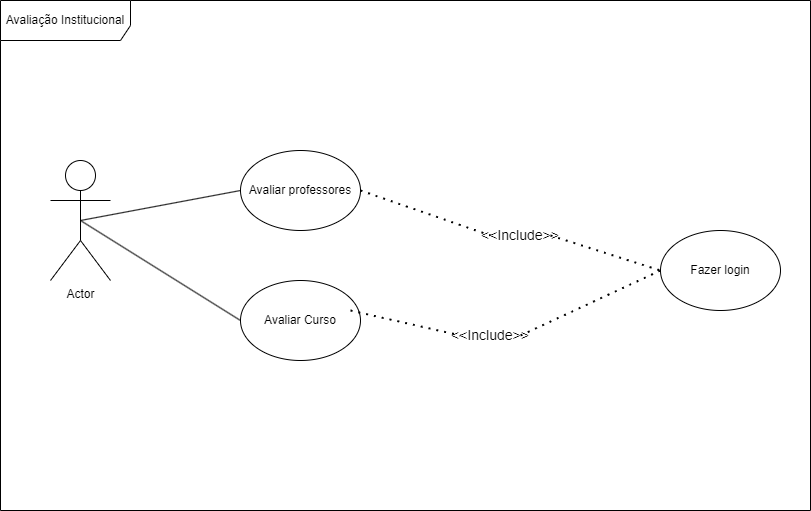

The diagram above was exported from draw.io. Its source (the exported page's mxGraphModel, read from the mxfile embedded in the PNG):
<mxGraphModel dx="1186" dy="611" grid="0" gridSize="10" guides="1" tooltips="1" connect="1" arrows="1" fold="1" page="0" pageScale="1" pageWidth="827" pageHeight="1169" math="0" shadow="0">
  <root>
    <mxCell id="0" />
    <mxCell id="1" parent="0" />
    <mxCell id="kytfCRGkbE-fq-hH1LRl-1" value="Avaliação Institucional" style="shape=umlFrame;whiteSpace=wrap;html=1;pointerEvents=0;width=130;height=40;" vertex="1" parent="1">
      <mxGeometry x="130" width="810" height="510" as="geometry" />
    </mxCell>
    <mxCell id="kytfCRGkbE-fq-hH1LRl-2" value="Actor" style="shape=umlActor;verticalLabelPosition=bottom;verticalAlign=top;html=1;" vertex="1" parent="1">
      <mxGeometry x="180" y="160" width="60" height="120" as="geometry" />
    </mxCell>
    <mxCell id="kytfCRGkbE-fq-hH1LRl-3" value="Avaliar professores" style="ellipse;whiteSpace=wrap;html=1;" vertex="1" parent="1">
      <mxGeometry x="370" y="150" width="120" height="80" as="geometry" />
    </mxCell>
    <mxCell id="kytfCRGkbE-fq-hH1LRl-4" value="Avaliar Curso" style="ellipse;whiteSpace=wrap;html=1;" vertex="1" parent="1">
      <mxGeometry x="370" y="280" width="120" height="80" as="geometry" />
    </mxCell>
    <mxCell id="kytfCRGkbE-fq-hH1LRl-5" value="" style="endArrow=none;html=1;rounded=0;exitX=0.5;exitY=0.5;exitDx=0;exitDy=0;exitPerimeter=0;entryX=0;entryY=0.5;entryDx=0;entryDy=0;" edge="1" parent="1" source="kytfCRGkbE-fq-hH1LRl-2" target="kytfCRGkbE-fq-hH1LRl-3">
      <mxGeometry width="50" height="50" relative="1" as="geometry">
        <mxPoint x="220" y="230" as="sourcePoint" />
        <mxPoint x="380" y="90" as="targetPoint" />
      </mxGeometry>
    </mxCell>
    <mxCell id="kytfCRGkbE-fq-hH1LRl-6" value="" style="endArrow=none;html=1;rounded=0;entryX=0;entryY=0.5;entryDx=0;entryDy=0;" edge="1" parent="1" target="kytfCRGkbE-fq-hH1LRl-4">
      <mxGeometry width="50" height="50" relative="1" as="geometry">
        <mxPoint x="210" y="220" as="sourcePoint" />
        <mxPoint x="390" y="100" as="targetPoint" />
      </mxGeometry>
    </mxCell>
    <mxCell id="kytfCRGkbE-fq-hH1LRl-7" value="Fazer login" style="ellipse;whiteSpace=wrap;html=1;" vertex="1" parent="1">
      <mxGeometry x="790" y="230" width="120" height="80" as="geometry" />
    </mxCell>
    <mxCell id="kytfCRGkbE-fq-hH1LRl-8" value="" style="endArrow=none;dashed=1;html=1;dashPattern=1 3;strokeWidth=2;rounded=0;exitX=1;exitY=0.5;exitDx=0;exitDy=0;entryX=0;entryY=0.5;entryDx=0;entryDy=0;" edge="1" parent="1" source="kytfCRGkbE-fq-hH1LRl-3" target="kytfCRGkbE-fq-hH1LRl-9">
      <mxGeometry width="50" height="50" relative="1" as="geometry">
        <mxPoint x="500" y="190" as="sourcePoint" />
        <mxPoint x="570" y="150" as="targetPoint" />
      </mxGeometry>
    </mxCell>
    <mxCell id="kytfCRGkbE-fq-hH1LRl-9" value="&lt;font style=&quot;font-size: 14px;&quot;&gt;&amp;lt;&amp;lt;Include&amp;gt;&amp;gt;&lt;/font&gt;" style="text;html=1;align=center;verticalAlign=middle;whiteSpace=wrap;rounded=0;" vertex="1" parent="1">
      <mxGeometry x="620" y="220" width="60" height="30" as="geometry" />
    </mxCell>
    <mxCell id="kytfCRGkbE-fq-hH1LRl-10" value="" style="endArrow=none;dashed=1;html=1;dashPattern=1 3;strokeWidth=2;rounded=0;exitX=1;exitY=0.5;exitDx=0;exitDy=0;entryX=0;entryY=0.5;entryDx=0;entryDy=0;" edge="1" parent="1" source="kytfCRGkbE-fq-hH1LRl-9" target="kytfCRGkbE-fq-hH1LRl-7">
      <mxGeometry width="50" height="50" relative="1" as="geometry">
        <mxPoint x="710" y="270" as="sourcePoint" />
        <mxPoint x="760" y="280" as="targetPoint" />
      </mxGeometry>
    </mxCell>
    <mxCell id="kytfCRGkbE-fq-hH1LRl-11" value="" style="endArrow=none;dashed=1;html=1;dashPattern=1 3;strokeWidth=2;rounded=0;exitX=1;exitY=0.5;exitDx=0;exitDy=0;entryX=0;entryY=0.5;entryDx=0;entryDy=0;" edge="1" parent="1" target="kytfCRGkbE-fq-hH1LRl-12">
      <mxGeometry width="50" height="50" relative="1" as="geometry">
        <mxPoint x="480" y="310" as="sourcePoint" />
        <mxPoint x="550" y="270" as="targetPoint" />
      </mxGeometry>
    </mxCell>
    <mxCell id="kytfCRGkbE-fq-hH1LRl-12" value="&lt;font style=&quot;font-size: 14px;&quot;&gt;&amp;lt;&amp;lt;Include&amp;gt;&amp;gt;&lt;/font&gt;" style="text;html=1;align=center;verticalAlign=middle;whiteSpace=wrap;rounded=0;" vertex="1" parent="1">
      <mxGeometry x="590" y="320" width="60" height="30" as="geometry" />
    </mxCell>
    <mxCell id="kytfCRGkbE-fq-hH1LRl-13" value="" style="endArrow=none;dashed=1;html=1;dashPattern=1 3;strokeWidth=2;rounded=0;exitX=1;exitY=0.5;exitDx=0;exitDy=0;entryX=0;entryY=0.5;entryDx=0;entryDy=0;" edge="1" parent="1" source="kytfCRGkbE-fq-hH1LRl-12" target="kytfCRGkbE-fq-hH1LRl-7">
      <mxGeometry width="50" height="50" relative="1" as="geometry">
        <mxPoint x="690" y="390" as="sourcePoint" />
        <mxPoint x="740" y="400" as="targetPoint" />
      </mxGeometry>
    </mxCell>
  </root>
</mxGraphModel>